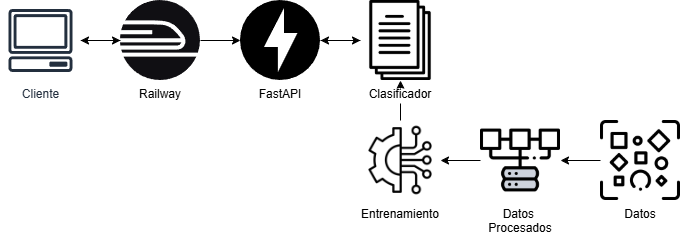

The diagram above was exported from draw.io. Its source (the exported page's mxGraphModel, read from the mxfile embedded in the PNG):
<mxGraphModel dx="1050" dy="565" grid="1" gridSize="10" guides="1" tooltips="1" connect="1" arrows="1" fold="1" page="1" pageScale="1" pageWidth="827" pageHeight="1169" math="0" shadow="0">
  <root>
    <mxCell id="0" />
    <mxCell id="1" parent="0" />
    <mxCell id="n9JGYEEvRMkM399KrXPB-21" style="edgeStyle=orthogonalEdgeStyle;rounded=0;orthogonalLoop=1;jettySize=auto;html=1;entryX=0;entryY=0.5;entryDx=0;entryDy=0;" edge="1" parent="1" source="n9JGYEEvRMkM399KrXPB-1" target="n9JGYEEvRMkM399KrXPB-4">
      <mxGeometry relative="1" as="geometry" />
    </mxCell>
    <mxCell id="n9JGYEEvRMkM399KrXPB-1" value="Cliente" style="sketch=0;outlineConnect=0;fontColor=#232F3E;gradientColor=none;strokeColor=#232F3E;fillColor=#ffffff;dashed=0;verticalLabelPosition=bottom;verticalAlign=top;align=center;html=1;fontSize=12;fontStyle=0;aspect=fixed;shape=mxgraph.aws4.resourceIcon;resIcon=mxgraph.aws4.client;" vertex="1" parent="1">
      <mxGeometry x="40" y="40" width="80" height="80" as="geometry" />
    </mxCell>
    <mxCell id="n9JGYEEvRMkM399KrXPB-16" style="edgeStyle=orthogonalEdgeStyle;rounded=0;orthogonalLoop=1;jettySize=auto;html=1;entryX=0;entryY=0.5;entryDx=0;entryDy=0;" edge="1" parent="1" source="n9JGYEEvRMkM399KrXPB-4" target="n9JGYEEvRMkM399KrXPB-5">
      <mxGeometry relative="1" as="geometry" />
    </mxCell>
    <mxCell id="n9JGYEEvRMkM399KrXPB-22" style="edgeStyle=orthogonalEdgeStyle;rounded=0;orthogonalLoop=1;jettySize=auto;html=1;" edge="1" parent="1" source="n9JGYEEvRMkM399KrXPB-4" target="n9JGYEEvRMkM399KrXPB-1">
      <mxGeometry relative="1" as="geometry" />
    </mxCell>
    <mxCell id="n9JGYEEvRMkM399KrXPB-4" value="Railway" style="shape=image;verticalLabelPosition=bottom;labelBackgroundColor=default;verticalAlign=top;aspect=fixed;imageAspect=0;image=https://railway.app/brand/logo-dark.svg;" vertex="1" parent="1">
      <mxGeometry x="160" y="40" width="80" height="80" as="geometry" />
    </mxCell>
    <mxCell id="n9JGYEEvRMkM399KrXPB-18" style="edgeStyle=orthogonalEdgeStyle;rounded=0;orthogonalLoop=1;jettySize=auto;html=1;" edge="1" parent="1" source="n9JGYEEvRMkM399KrXPB-5" target="n9JGYEEvRMkM399KrXPB-14">
      <mxGeometry relative="1" as="geometry" />
    </mxCell>
    <mxCell id="n9JGYEEvRMkM399KrXPB-5" value="FastAPI" style="shape=image;verticalLabelPosition=bottom;labelBackgroundColor=default;verticalAlign=top;aspect=fixed;imageAspect=0;image=https://www.svgrepo.com/show/330413/fastapi.svg;" vertex="1" parent="1">
      <mxGeometry x="280" y="40" width="80" height="80" as="geometry" />
    </mxCell>
    <mxCell id="n9JGYEEvRMkM399KrXPB-24" style="edgeStyle=orthogonalEdgeStyle;rounded=0;orthogonalLoop=1;jettySize=auto;html=1;" edge="1" parent="1" source="n9JGYEEvRMkM399KrXPB-11" target="n9JGYEEvRMkM399KrXPB-14">
      <mxGeometry relative="1" as="geometry" />
    </mxCell>
    <mxCell id="n9JGYEEvRMkM399KrXPB-11" value="Entrenamiento" style="shape=image;verticalLabelPosition=bottom;labelBackgroundColor=default;verticalAlign=top;aspect=fixed;imageAspect=0;image=https://png.pngtree.com/png-vector/20230407/ourmid/pngtree-deep-learning-line-icon-vector-png-image_6688986.png;" vertex="1" parent="1">
      <mxGeometry x="400" y="160" width="80" height="80" as="geometry" />
    </mxCell>
    <mxCell id="n9JGYEEvRMkM399KrXPB-27" style="edgeStyle=orthogonalEdgeStyle;rounded=0;orthogonalLoop=1;jettySize=auto;html=1;" edge="1" parent="1" source="n9JGYEEvRMkM399KrXPB-12" target="n9JGYEEvRMkM399KrXPB-13">
      <mxGeometry relative="1" as="geometry" />
    </mxCell>
    <mxCell id="n9JGYEEvRMkM399KrXPB-12" value="Datos" style="shape=image;verticalLabelPosition=bottom;labelBackgroundColor=default;verticalAlign=top;aspect=fixed;imageAspect=0;image=https://cdn-icons-png.flaticon.com/512/4882/4882536.png;" vertex="1" parent="1">
      <mxGeometry x="640" y="160" width="80" height="80" as="geometry" />
    </mxCell>
    <mxCell id="n9JGYEEvRMkM399KrXPB-28" style="edgeStyle=orthogonalEdgeStyle;rounded=0;orthogonalLoop=1;jettySize=auto;html=1;entryX=1;entryY=0.5;entryDx=0;entryDy=0;" edge="1" parent="1" source="n9JGYEEvRMkM399KrXPB-13" target="n9JGYEEvRMkM399KrXPB-11">
      <mxGeometry relative="1" as="geometry" />
    </mxCell>
    <mxCell id="n9JGYEEvRMkM399KrXPB-13" value="Datos &#10;Procesados" style="shape=image;verticalLabelPosition=bottom;labelBackgroundColor=default;verticalAlign=top;aspect=fixed;imageAspect=0;image=https://cdn-icons-png.flaticon.com/256/4882/4882782.png;" vertex="1" parent="1">
      <mxGeometry x="520" y="160" width="80" height="80" as="geometry" />
    </mxCell>
    <mxCell id="n9JGYEEvRMkM399KrXPB-19" style="edgeStyle=orthogonalEdgeStyle;rounded=0;orthogonalLoop=1;jettySize=auto;html=1;entryX=1;entryY=0.5;entryDx=0;entryDy=0;" edge="1" parent="1" source="n9JGYEEvRMkM399KrXPB-14" target="n9JGYEEvRMkM399KrXPB-5">
      <mxGeometry relative="1" as="geometry" />
    </mxCell>
    <mxCell id="n9JGYEEvRMkM399KrXPB-14" value="Clasificador" style="shape=image;verticalLabelPosition=bottom;labelBackgroundColor=default;verticalAlign=top;aspect=fixed;imageAspect=0;image=https://cdn-icons-png.freepik.com/512/196/196048.png;" vertex="1" parent="1">
      <mxGeometry x="400" y="40" width="80" height="80" as="geometry" />
    </mxCell>
  </root>
</mxGraphModel>